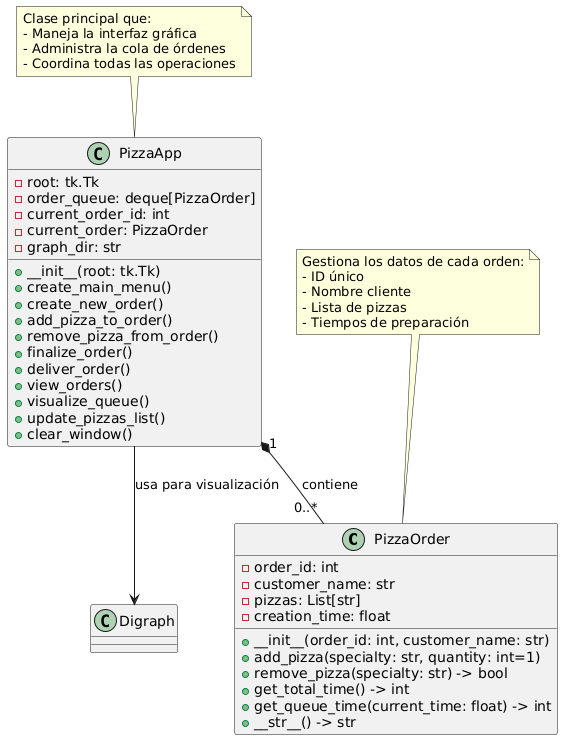

The diagram above was rendered by PlantUML. Its source (embedded in the PNG):
@startuml
class PizzaOrder {
  - order_id: int
  - customer_name: str
  - pizzas: List[str]
  - creation_time: float
  + __init__(order_id: int, customer_name: str)
  + add_pizza(specialty: str, quantity: int=1)
  + remove_pizza(specialty: str) -> bool
  + get_total_time() -> int
  + get_queue_time(current_time: float) -> int
  + __str__() -> str
}

class PizzaApp {
  - root: tk.Tk
  - order_queue: deque[PizzaOrder]
  - current_order_id: int
  - current_order: PizzaOrder
  - graph_dir: str
  + __init__(root: tk.Tk)
  + create_main_menu()
  + create_new_order()
  + add_pizza_to_order()
  + remove_pizza_from_order()
  + finalize_order()
  + deliver_order()
  + view_orders()
  + visualize_queue()
  + update_pizzas_list()
  + clear_window()
}

PizzaApp "1" *-- "0..*" PizzaOrder : contiene
PizzaApp --> Digraph : usa para visualización

note top of PizzaOrder
  Gestiona los datos de cada orden:
  - ID único
  - Nombre cliente
  - Lista de pizzas
  - Tiempos de preparación
end note

note top of PizzaApp
  Clase principal que:
  - Maneja la interfaz gráfica
  - Administra la cola de órdenes
  - Coordina todas las operaciones
end note
@enduml